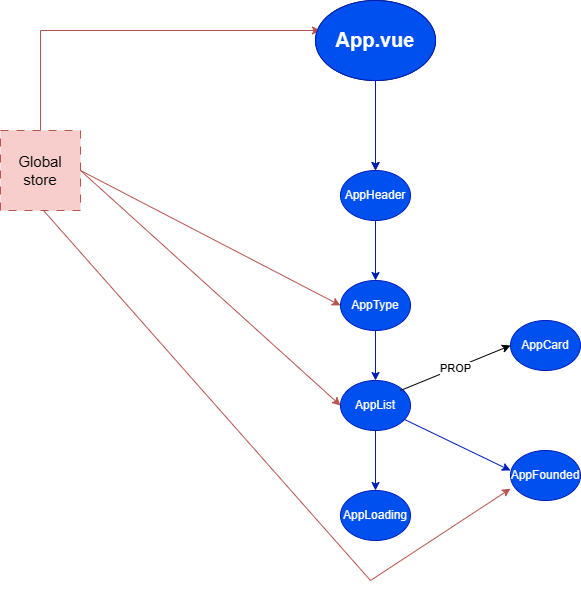

The diagram above was exported from draw.io. Its source (the exported page's mxGraphModel, read from the mxfile embedded in the PNG):
<mxGraphModel dx="1386" dy="790" grid="1" gridSize="10" guides="1" tooltips="1" connect="1" arrows="1" fold="1" page="1" pageScale="1" pageWidth="827" pageHeight="1169" math="0" shadow="0">
  <root>
    <mxCell id="0" />
    <mxCell id="1" parent="0" />
    <mxCell id="cCsmjIakCdF4dSG6rq-S-1" value="&lt;h2&gt;&lt;span style=&quot;font-size: 20px;&quot;&gt;App.vue&lt;/span&gt;&lt;/h2&gt;" style="ellipse;whiteSpace=wrap;html=1;" vertex="1" parent="1">
      <mxGeometry x="335" y="10" width="120" height="80" as="geometry" />
    </mxCell>
    <mxCell id="cCsmjIakCdF4dSG6rq-S-2" value="" style="endArrow=classic;html=1;rounded=0;exitX=0.5;exitY=0;exitDx=0;exitDy=0;fillColor=#f8cecc;strokeColor=#b85450;" edge="1" parent="1" source="cCsmjIakCdF4dSG6rq-S-3">
      <mxGeometry width="50" height="50" relative="1" as="geometry">
        <mxPoint x="330" y="40" as="sourcePoint" />
        <mxPoint x="340" y="40" as="targetPoint" />
        <Array as="points">
          <mxPoint x="60" y="40" />
        </Array>
      </mxGeometry>
    </mxCell>
    <mxCell id="cCsmjIakCdF4dSG6rq-S-3" value="&lt;span style=&quot;font-size: 15px;&quot;&gt;Global&lt;br&gt;store&lt;br&gt;&lt;/span&gt;" style="whiteSpace=wrap;html=1;aspect=fixed;dashed=1;dashPattern=8 8;fillColor=#f8cecc;strokeColor=#b85450;" vertex="1" parent="1">
      <mxGeometry x="20" y="140" width="80" height="80" as="geometry" />
    </mxCell>
    <mxCell id="cCsmjIakCdF4dSG6rq-S-4" value="AppType" style="ellipse;whiteSpace=wrap;html=1;fillColor=#0050ef;fontColor=#ffffff;strokeColor=#001DBC;" vertex="1" parent="1">
      <mxGeometry x="360" y="290" width="70" height="50" as="geometry" />
    </mxCell>
    <mxCell id="cCsmjIakCdF4dSG6rq-S-5" value="AppList" style="ellipse;whiteSpace=wrap;html=1;fillColor=#0050ef;fontColor=#ffffff;strokeColor=#001DBC;" vertex="1" parent="1">
      <mxGeometry x="360" y="390" width="70" height="50" as="geometry" />
    </mxCell>
    <mxCell id="cCsmjIakCdF4dSG6rq-S-6" value="AppHeader" style="ellipse;whiteSpace=wrap;html=1;fillColor=#0050ef;fontColor=#ffffff;strokeColor=#001DBC;" vertex="1" parent="1">
      <mxGeometry x="360" y="180" width="70" height="50" as="geometry" />
    </mxCell>
    <mxCell id="cCsmjIakCdF4dSG6rq-S-7" value="AppLoading" style="ellipse;whiteSpace=wrap;html=1;fillColor=#0050ef;fontColor=#ffffff;strokeColor=#001DBC;" vertex="1" parent="1">
      <mxGeometry x="360" y="500" width="70" height="50" as="geometry" />
    </mxCell>
    <mxCell id="cCsmjIakCdF4dSG6rq-S-8" value="AppCard" style="ellipse;whiteSpace=wrap;html=1;fillColor=#0050ef;fontColor=#ffffff;strokeColor=#001DBC;" vertex="1" parent="1">
      <mxGeometry x="530" y="330" width="70" height="50" as="geometry" />
    </mxCell>
    <mxCell id="cCsmjIakCdF4dSG6rq-S-9" value="AppFounded" style="ellipse;whiteSpace=wrap;html=1;fillColor=#0050ef;fontColor=#ffffff;strokeColor=#001DBC;" vertex="1" parent="1">
      <mxGeometry x="530" y="460" width="70" height="50" as="geometry" />
    </mxCell>
    <mxCell id="cCsmjIakCdF4dSG6rq-S-10" value="" style="endArrow=classic;html=1;rounded=0;fillColor=#f8cecc;strokeColor=#b85450;entryX=0;entryY=0.5;entryDx=0;entryDy=0;" edge="1" parent="1" target="cCsmjIakCdF4dSG6rq-S-5">
      <mxGeometry width="50" height="50" relative="1" as="geometry">
        <mxPoint x="100" y="180" as="sourcePoint" />
        <mxPoint x="150" y="130" as="targetPoint" />
      </mxGeometry>
    </mxCell>
    <mxCell id="cCsmjIakCdF4dSG6rq-S-12" value="" style="endArrow=classic;html=1;rounded=0;fillColor=#0050ef;strokeColor=#001DBC;" edge="1" parent="1" source="cCsmjIakCdF4dSG6rq-S-5">
      <mxGeometry width="50" height="50" relative="1" as="geometry">
        <mxPoint x="470" y="470" as="sourcePoint" />
        <mxPoint x="530" y="480" as="targetPoint" />
      </mxGeometry>
    </mxCell>
    <mxCell id="cCsmjIakCdF4dSG6rq-S-15" value="" style="endArrow=classic;html=1;rounded=0;exitX=0.5;exitY=1;exitDx=0;exitDy=0;entryX=0.5;entryY=0;entryDx=0;entryDy=0;fillColor=#0050ef;strokeColor=#001DBC;" edge="1" parent="1" source="cCsmjIakCdF4dSG6rq-S-6" target="cCsmjIakCdF4dSG6rq-S-4">
      <mxGeometry width="50" height="50" relative="1" as="geometry">
        <mxPoint x="405" y="270" as="sourcePoint" />
        <mxPoint x="470" y="320" as="targetPoint" />
      </mxGeometry>
    </mxCell>
    <mxCell id="cCsmjIakCdF4dSG6rq-S-16" value="" style="endArrow=classic;html=1;rounded=0;exitX=0.5;exitY=1;exitDx=0;exitDy=0;entryX=0.5;entryY=0;entryDx=0;entryDy=0;" edge="1" parent="1" source="cCsmjIakCdF4dSG6rq-S-1" target="cCsmjIakCdF4dSG6rq-S-6">
      <mxGeometry width="50" height="50" relative="1" as="geometry">
        <mxPoint x="440" y="130" as="sourcePoint" />
        <mxPoint x="490" y="80" as="targetPoint" />
      </mxGeometry>
    </mxCell>
    <mxCell id="cCsmjIakCdF4dSG6rq-S-19" value="" style="endArrow=classic;html=1;rounded=0;exitX=0.5;exitY=1;exitDx=0;exitDy=0;entryX=0.5;entryY=0;entryDx=0;entryDy=0;fillColor=#0050ef;strokeColor=#001DBC;" edge="1" parent="1" source="cCsmjIakCdF4dSG6rq-S-5" target="cCsmjIakCdF4dSG6rq-S-7">
      <mxGeometry width="50" height="50" relative="1" as="geometry">
        <mxPoint x="330" y="490" as="sourcePoint" />
        <mxPoint x="330" y="590" as="targetPoint" />
      </mxGeometry>
    </mxCell>
    <mxCell id="cCsmjIakCdF4dSG6rq-S-20" value="&lt;h2&gt;&lt;span style=&quot;font-size: 20px;&quot;&gt;App.vue&lt;/span&gt;&lt;/h2&gt;" style="ellipse;whiteSpace=wrap;html=1;fillColor=#0050ef;fontColor=#ffffff;strokeColor=#001DBC;" vertex="1" parent="1">
      <mxGeometry x="335" y="10" width="120" height="80" as="geometry" />
    </mxCell>
    <mxCell id="cCsmjIakCdF4dSG6rq-S-21" value="" style="endArrow=classic;html=1;rounded=0;exitX=0.5;exitY=1;exitDx=0;exitDy=0;entryX=0.5;entryY=0;entryDx=0;entryDy=0;fillColor=#0050ef;strokeColor=#001DBC;" edge="1" source="cCsmjIakCdF4dSG6rq-S-20" parent="1">
      <mxGeometry width="50" height="50" relative="1" as="geometry">
        <mxPoint x="440" y="130" as="sourcePoint" />
        <mxPoint x="395" y="180" as="targetPoint" />
      </mxGeometry>
    </mxCell>
    <mxCell id="cCsmjIakCdF4dSG6rq-S-26" value="" style="endArrow=classic;html=1;rounded=0;exitX=0.5;exitY=1;exitDx=0;exitDy=0;entryX=0.5;entryY=0;entryDx=0;entryDy=0;fillColor=#0050ef;strokeColor=#001DBC;" edge="1" parent="1" source="cCsmjIakCdF4dSG6rq-S-4" target="cCsmjIakCdF4dSG6rq-S-5">
      <mxGeometry width="50" height="50" relative="1" as="geometry">
        <mxPoint x="310" y="440" as="sourcePoint" />
        <mxPoint x="360" y="390" as="targetPoint" />
      </mxGeometry>
    </mxCell>
    <mxCell id="cCsmjIakCdF4dSG6rq-S-27" value="" style="endArrow=classic;html=1;rounded=0;entryX=0;entryY=0.5;entryDx=0;entryDy=0;" edge="1" parent="1" target="cCsmjIakCdF4dSG6rq-S-8">
      <mxGeometry relative="1" as="geometry">
        <mxPoint x="420" y="400" as="sourcePoint" />
        <mxPoint x="520" y="400" as="targetPoint" />
      </mxGeometry>
    </mxCell>
    <mxCell id="cCsmjIakCdF4dSG6rq-S-28" value="PROP" style="edgeLabel;resizable=0;html=1;align=center;verticalAlign=middle;" connectable="0" vertex="1" parent="cCsmjIakCdF4dSG6rq-S-27">
      <mxGeometry relative="1" as="geometry" />
    </mxCell>
    <mxCell id="cCsmjIakCdF4dSG6rq-S-30" value="" style="endArrow=classic;html=1;rounded=0;fillColor=#f8cecc;strokeColor=#b85450;exitX=1;exitY=0.5;exitDx=0;exitDy=0;entryX=0;entryY=0.5;entryDx=0;entryDy=0;" edge="1" parent="1" source="cCsmjIakCdF4dSG6rq-S-3" target="cCsmjIakCdF4dSG6rq-S-4">
      <mxGeometry width="50" height="50" relative="1" as="geometry">
        <mxPoint x="100" y="164" as="sourcePoint" />
        <mxPoint x="372" y="380" as="targetPoint" />
      </mxGeometry>
    </mxCell>
    <mxCell id="cCsmjIakCdF4dSG6rq-S-31" value="" style="endArrow=classic;html=1;rounded=0;fillColor=#f8cecc;strokeColor=#b85450;entryX=0;entryY=0.764;entryDx=0;entryDy=0;entryPerimeter=0;" edge="1" parent="1" target="cCsmjIakCdF4dSG6rq-S-9">
      <mxGeometry width="50" height="50" relative="1" as="geometry">
        <mxPoint x="63" y="220" as="sourcePoint" />
        <mxPoint x="680" y="740" as="targetPoint" />
        <Array as="points">
          <mxPoint x="390" y="590" />
        </Array>
      </mxGeometry>
    </mxCell>
  </root>
</mxGraphModel>